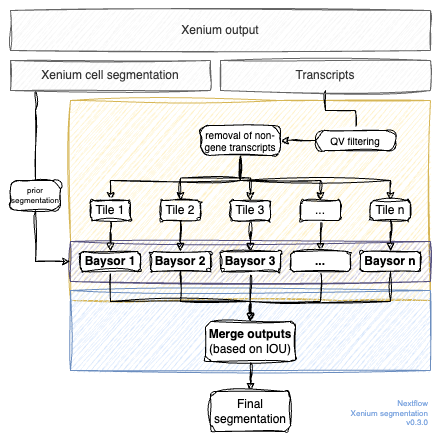

The diagram above was exported from draw.io. Its source (the exported page's mxGraphModel, read from the mxfile embedded in the PNG):
<mxGraphModel dx="1026" dy="688" grid="1" gridSize="10" guides="1" tooltips="1" connect="1" arrows="1" fold="1" page="1" pageScale="1" pageWidth="850" pageHeight="1100" math="0" shadow="0">
  <root>
    <mxCell id="0" />
    <mxCell id="1" parent="0" />
    <mxCell id="ApHshu2CtFQwiqSKJf33-71" value="" style="verticalLabelPosition=bottom;verticalAlign=top;html=1;shape=mxgraph.basic.polygon;polyCoords=[[0,0],[0.58,0],[1,0],[1,1],[0.75,1],[0.25,1],[0,1],[0,0.7]];polyline=0;fillColor=#fff2cc;strokeColor=#d6b656;sketch=1;curveFitting=1;jiggle=2;" parent="1" vertex="1">
      <mxGeometry x="90" y="130" width="360" height="200" as="geometry" />
    </mxCell>
    <mxCell id="ApHshu2CtFQwiqSKJf33-69" value="" style="rounded=0;whiteSpace=wrap;html=1;fillColor=#dae8fc;strokeColor=#6c8ebf;sketch=1;curveFitting=1;jiggle=2;" parent="1" vertex="1">
      <mxGeometry x="90" y="320" width="360" height="80" as="geometry" />
    </mxCell>
    <mxCell id="ApHshu2CtFQwiqSKJf33-45" value="" style="rounded=0;whiteSpace=wrap;html=1;fillColor=#d0cee2;strokeColor=#56517e;glass=0;shadow=0;sketch=1;curveFitting=1;jiggle=2;" parent="1" vertex="1">
      <mxGeometry x="90" y="271" width="360" height="40" as="geometry" />
    </mxCell>
    <mxCell id="ApHshu2CtFQwiqSKJf33-1" value="Xenium output" style="rounded=0;whiteSpace=wrap;html=1;fillColor=#f5f5f5;fontColor=#333333;strokeColor=#666666;sketch=1;curveFitting=1;jiggle=2;" parent="1" vertex="1">
      <mxGeometry x="30" y="40" width="420" height="40" as="geometry" />
    </mxCell>
    <mxCell id="ApHshu2CtFQwiqSKJf33-24" style="edgeStyle=orthogonalEdgeStyle;rounded=0;orthogonalLoop=1;jettySize=auto;html=1;entryX=0.5;entryY=0;entryDx=0;entryDy=0;endArrow=none;endFill=0;sketch=1;curveFitting=1;jiggle=2;" parent="1" source="ApHshu2CtFQwiqSKJf33-3" target="ApHshu2CtFQwiqSKJf33-13" edge="1">
      <mxGeometry relative="1" as="geometry" />
    </mxCell>
    <mxCell id="ApHshu2CtFQwiqSKJf33-3" value="Transcripts" style="rounded=0;whiteSpace=wrap;html=1;fillColor=#f5f5f5;fontColor=#333333;strokeColor=#666666;sketch=1;curveFitting=1;jiggle=2;" parent="1" vertex="1">
      <mxGeometry x="240" y="90" width="210" height="30" as="geometry" />
    </mxCell>
    <mxCell id="ApHshu2CtFQwiqSKJf33-43" style="edgeStyle=orthogonalEdgeStyle;rounded=0;orthogonalLoop=1;jettySize=auto;html=1;endArrow=none;endFill=0;sketch=1;curveFitting=1;jiggle=2;" parent="1" source="nKfHGIvUM6tHOu13Bus4-1" target="ApHshu2CtFQwiqSKJf33-42" edge="1">
      <mxGeometry relative="1" as="geometry">
        <mxPoint x="55" y="140" as="sourcePoint" />
        <Array as="points">
          <mxPoint x="55" y="140" />
          <mxPoint x="55" y="140" />
        </Array>
      </mxGeometry>
    </mxCell>
    <mxCell id="nKfHGIvUM6tHOu13Bus4-2" style="edgeStyle=orthogonalEdgeStyle;rounded=0;sketch=1;hachureGap=4;jiggle=2;curveFitting=1;orthogonalLoop=1;jettySize=auto;html=1;fontFamily=Architects Daughter;fontSource=https%3A%2F%2Ffonts.googleapis.com%2Fcss%3Ffamily%3DArchitects%2BDaughter;" edge="1" parent="1" source="ApHshu2CtFQwiqSKJf33-13" target="ApHshu2CtFQwiqSKJf33-14">
      <mxGeometry relative="1" as="geometry" />
    </mxCell>
    <mxCell id="ApHshu2CtFQwiqSKJf33-13" value="QV filtering" style="rounded=1;whiteSpace=wrap;html=1;arcSize=50;fontSize=10;sketch=1;curveFitting=1;jiggle=2;" parent="1" vertex="1">
      <mxGeometry x="335" y="160" width="80" height="20" as="geometry" />
    </mxCell>
    <mxCell id="nKfHGIvUM6tHOu13Bus4-3" style="edgeStyle=orthogonalEdgeStyle;rounded=0;sketch=1;hachureGap=4;jiggle=2;curveFitting=1;orthogonalLoop=1;jettySize=auto;html=1;fontFamily=Architects Daughter;fontSource=https%3A%2F%2Ffonts.googleapis.com%2Fcss%3Ffamily%3DArchitects%2BDaughter;" edge="1" parent="1" source="ApHshu2CtFQwiqSKJf33-14" target="ApHshu2CtFQwiqSKJf33-26">
      <mxGeometry relative="1" as="geometry">
        <Array as="points">
          <mxPoint x="260" y="210" />
          <mxPoint x="130" y="210" />
        </Array>
      </mxGeometry>
    </mxCell>
    <mxCell id="nKfHGIvUM6tHOu13Bus4-4" style="edgeStyle=orthogonalEdgeStyle;rounded=0;sketch=1;hachureGap=4;jiggle=2;curveFitting=1;orthogonalLoop=1;jettySize=auto;html=1;fontFamily=Architects Daughter;fontSource=https%3A%2F%2Ffonts.googleapis.com%2Fcss%3Ffamily%3DArchitects%2BDaughter;" edge="1" parent="1" source="ApHshu2CtFQwiqSKJf33-14" target="ApHshu2CtFQwiqSKJf33-27">
      <mxGeometry relative="1" as="geometry" />
    </mxCell>
    <mxCell id="nKfHGIvUM6tHOu13Bus4-5" style="edgeStyle=orthogonalEdgeStyle;rounded=0;sketch=1;hachureGap=4;jiggle=2;curveFitting=1;orthogonalLoop=1;jettySize=auto;html=1;fontFamily=Architects Daughter;fontSource=https%3A%2F%2Ffonts.googleapis.com%2Fcss%3Ffamily%3DArchitects%2BDaughter;" edge="1" parent="1" source="ApHshu2CtFQwiqSKJf33-14" target="ApHshu2CtFQwiqSKJf33-28">
      <mxGeometry relative="1" as="geometry" />
    </mxCell>
    <mxCell id="nKfHGIvUM6tHOu13Bus4-6" style="edgeStyle=orthogonalEdgeStyle;rounded=0;sketch=1;hachureGap=4;jiggle=2;curveFitting=1;orthogonalLoop=1;jettySize=auto;html=1;fontFamily=Architects Daughter;fontSource=https%3A%2F%2Ffonts.googleapis.com%2Fcss%3Ffamily%3DArchitects%2BDaughter;" edge="1" parent="1" source="ApHshu2CtFQwiqSKJf33-14" target="ApHshu2CtFQwiqSKJf33-29">
      <mxGeometry relative="1" as="geometry">
        <Array as="points">
          <mxPoint x="260" y="210" />
          <mxPoint x="340" y="210" />
        </Array>
      </mxGeometry>
    </mxCell>
    <mxCell id="nKfHGIvUM6tHOu13Bus4-7" style="edgeStyle=orthogonalEdgeStyle;rounded=0;sketch=1;hachureGap=4;jiggle=2;curveFitting=1;orthogonalLoop=1;jettySize=auto;html=1;fontFamily=Architects Daughter;fontSource=https%3A%2F%2Ffonts.googleapis.com%2Fcss%3Ffamily%3DArchitects%2BDaughter;" edge="1" parent="1" source="ApHshu2CtFQwiqSKJf33-14" target="ApHshu2CtFQwiqSKJf33-30">
      <mxGeometry relative="1" as="geometry">
        <Array as="points">
          <mxPoint x="260" y="210" />
          <mxPoint x="410" y="210" />
        </Array>
      </mxGeometry>
    </mxCell>
    <mxCell id="ApHshu2CtFQwiqSKJf33-14" value="removal of non-gene transcripts" style="rounded=1;whiteSpace=wrap;html=1;arcSize=30;fontSize=10;sketch=1;curveFitting=1;jiggle=2;" parent="1" vertex="1">
      <mxGeometry x="220" y="155" width="80" height="30" as="geometry" />
    </mxCell>
    <mxCell id="ApHshu2CtFQwiqSKJf33-46" style="edgeStyle=orthogonalEdgeStyle;rounded=0;orthogonalLoop=1;jettySize=auto;html=1;entryX=0.5;entryY=0;entryDx=0;entryDy=0;endArrow=block;endFill=1;sketch=1;curveFitting=1;jiggle=2;" parent="1" source="ApHshu2CtFQwiqSKJf33-26" target="ApHshu2CtFQwiqSKJf33-36" edge="1">
      <mxGeometry relative="1" as="geometry" />
    </mxCell>
    <mxCell id="ApHshu2CtFQwiqSKJf33-26" value="Tile 1" style="rounded=1;whiteSpace=wrap;html=1;sketch=1;curveFitting=1;jiggle=2;" parent="1" vertex="1">
      <mxGeometry x="110" y="230" width="40" height="20" as="geometry" />
    </mxCell>
    <mxCell id="ApHshu2CtFQwiqSKJf33-47" style="edgeStyle=orthogonalEdgeStyle;rounded=0;orthogonalLoop=1;jettySize=auto;html=1;entryX=0.5;entryY=0;entryDx=0;entryDy=0;endArrow=block;endFill=1;sketch=1;curveFitting=1;jiggle=2;" parent="1" source="ApHshu2CtFQwiqSKJf33-27" target="ApHshu2CtFQwiqSKJf33-37" edge="1">
      <mxGeometry relative="1" as="geometry" />
    </mxCell>
    <mxCell id="ApHshu2CtFQwiqSKJf33-27" value="Tile 2" style="rounded=1;whiteSpace=wrap;html=1;sketch=1;curveFitting=1;jiggle=2;" parent="1" vertex="1">
      <mxGeometry x="180" y="230" width="40" height="20" as="geometry" />
    </mxCell>
    <mxCell id="ApHshu2CtFQwiqSKJf33-48" style="edgeStyle=orthogonalEdgeStyle;rounded=0;orthogonalLoop=1;jettySize=auto;html=1;entryX=0.5;entryY=0;entryDx=0;entryDy=0;endArrow=block;endFill=1;sketch=1;curveFitting=1;jiggle=2;" parent="1" source="ApHshu2CtFQwiqSKJf33-28" target="ApHshu2CtFQwiqSKJf33-38" edge="1">
      <mxGeometry relative="1" as="geometry" />
    </mxCell>
    <mxCell id="ApHshu2CtFQwiqSKJf33-28" value="Tile 3" style="rounded=1;whiteSpace=wrap;html=1;sketch=1;curveFitting=1;jiggle=2;" parent="1" vertex="1">
      <mxGeometry x="250" y="230" width="40" height="20" as="geometry" />
    </mxCell>
    <mxCell id="ApHshu2CtFQwiqSKJf33-49" style="edgeStyle=orthogonalEdgeStyle;rounded=0;orthogonalLoop=1;jettySize=auto;html=1;entryX=0.5;entryY=0;entryDx=0;entryDy=0;endArrow=block;endFill=1;sketch=1;curveFitting=1;jiggle=2;" parent="1" source="ApHshu2CtFQwiqSKJf33-29" target="ApHshu2CtFQwiqSKJf33-39" edge="1">
      <mxGeometry relative="1" as="geometry" />
    </mxCell>
    <mxCell id="ApHshu2CtFQwiqSKJf33-29" value="..." style="rounded=1;whiteSpace=wrap;html=1;sketch=1;curveFitting=1;jiggle=2;" parent="1" vertex="1">
      <mxGeometry x="320" y="230" width="40" height="20" as="geometry" />
    </mxCell>
    <mxCell id="ApHshu2CtFQwiqSKJf33-50" style="edgeStyle=orthogonalEdgeStyle;rounded=0;orthogonalLoop=1;jettySize=auto;html=1;entryX=0.5;entryY=0;entryDx=0;entryDy=0;endArrow=block;endFill=1;sketch=1;curveFitting=1;jiggle=2;" parent="1" source="ApHshu2CtFQwiqSKJf33-30" target="ApHshu2CtFQwiqSKJf33-40" edge="1">
      <mxGeometry relative="1" as="geometry" />
    </mxCell>
    <mxCell id="ApHshu2CtFQwiqSKJf33-30" value="Tile n" style="rounded=1;whiteSpace=wrap;html=1;sketch=1;curveFitting=1;jiggle=2;" parent="1" vertex="1">
      <mxGeometry x="390" y="230" width="40" height="20" as="geometry" />
    </mxCell>
    <mxCell id="ApHshu2CtFQwiqSKJf33-54" style="edgeStyle=orthogonalEdgeStyle;rounded=0;orthogonalLoop=1;jettySize=auto;html=1;entryX=0.5;entryY=0;entryDx=0;entryDy=0;endArrow=block;endFill=1;sketch=1;curveFitting=1;jiggle=2;" parent="1" source="ApHshu2CtFQwiqSKJf33-36" target="ApHshu2CtFQwiqSKJf33-51" edge="1">
      <mxGeometry relative="1" as="geometry">
        <Array as="points">
          <mxPoint x="130" y="331" />
          <mxPoint x="270" y="331" />
        </Array>
      </mxGeometry>
    </mxCell>
    <mxCell id="ApHshu2CtFQwiqSKJf33-36" value="Baysor 1" style="rounded=1;whiteSpace=wrap;html=1;fontStyle=1;sketch=1;curveFitting=1;jiggle=2;" parent="1" vertex="1">
      <mxGeometry x="100" y="281" width="60" height="20" as="geometry" />
    </mxCell>
    <mxCell id="ApHshu2CtFQwiqSKJf33-55" style="edgeStyle=orthogonalEdgeStyle;rounded=0;orthogonalLoop=1;jettySize=auto;html=1;entryX=0.5;entryY=0;entryDx=0;entryDy=0;endArrow=block;endFill=1;sketch=1;curveFitting=1;jiggle=2;" parent="1" source="ApHshu2CtFQwiqSKJf33-37" target="ApHshu2CtFQwiqSKJf33-51" edge="1">
      <mxGeometry relative="1" as="geometry">
        <Array as="points">
          <mxPoint x="200" y="331" />
          <mxPoint x="270" y="331" />
        </Array>
      </mxGeometry>
    </mxCell>
    <mxCell id="ApHshu2CtFQwiqSKJf33-37" value="Baysor 2" style="rounded=1;whiteSpace=wrap;html=1;fontStyle=1;sketch=1;curveFitting=1;jiggle=2;" parent="1" vertex="1">
      <mxGeometry x="170" y="281" width="60" height="20" as="geometry" />
    </mxCell>
    <mxCell id="ApHshu2CtFQwiqSKJf33-56" style="edgeStyle=orthogonalEdgeStyle;rounded=0;orthogonalLoop=1;jettySize=auto;html=1;entryX=0.5;entryY=0;entryDx=0;entryDy=0;endArrow=block;endFill=1;sketch=1;curveFitting=1;jiggle=2;" parent="1" source="ApHshu2CtFQwiqSKJf33-38" target="ApHshu2CtFQwiqSKJf33-51" edge="1">
      <mxGeometry relative="1" as="geometry">
        <Array as="points">
          <mxPoint x="270" y="341" />
          <mxPoint x="270" y="341" />
        </Array>
      </mxGeometry>
    </mxCell>
    <mxCell id="ApHshu2CtFQwiqSKJf33-38" value="Baysor 3" style="rounded=1;whiteSpace=wrap;html=1;fontStyle=1;sketch=1;curveFitting=1;jiggle=2;" parent="1" vertex="1">
      <mxGeometry x="240" y="281" width="60" height="20" as="geometry" />
    </mxCell>
    <mxCell id="ApHshu2CtFQwiqSKJf33-57" style="edgeStyle=orthogonalEdgeStyle;rounded=0;orthogonalLoop=1;jettySize=auto;html=1;entryX=0.5;entryY=0;entryDx=0;entryDy=0;endArrow=block;endFill=1;sketch=1;curveFitting=1;jiggle=2;" parent="1" source="ApHshu2CtFQwiqSKJf33-39" target="ApHshu2CtFQwiqSKJf33-51" edge="1">
      <mxGeometry relative="1" as="geometry">
        <Array as="points">
          <mxPoint x="340" y="331" />
          <mxPoint x="270" y="331" />
        </Array>
      </mxGeometry>
    </mxCell>
    <mxCell id="ApHshu2CtFQwiqSKJf33-39" value="..." style="rounded=1;whiteSpace=wrap;html=1;fontStyle=1;sketch=1;curveFitting=1;jiggle=2;" parent="1" vertex="1">
      <mxGeometry x="310" y="281" width="60" height="20" as="geometry" />
    </mxCell>
    <mxCell id="ApHshu2CtFQwiqSKJf33-58" style="edgeStyle=orthogonalEdgeStyle;rounded=0;orthogonalLoop=1;jettySize=auto;html=1;entryX=0.5;entryY=0;entryDx=0;entryDy=0;endArrow=block;endFill=1;sketch=1;curveFitting=1;jiggle=2;" parent="1" source="ApHshu2CtFQwiqSKJf33-40" target="ApHshu2CtFQwiqSKJf33-51" edge="1">
      <mxGeometry relative="1" as="geometry">
        <Array as="points">
          <mxPoint x="410" y="331" />
          <mxPoint x="270" y="331" />
        </Array>
      </mxGeometry>
    </mxCell>
    <mxCell id="ApHshu2CtFQwiqSKJf33-40" value="Baysor n" style="rounded=1;whiteSpace=wrap;html=1;fontStyle=1;sketch=1;curveFitting=1;jiggle=2;" parent="1" vertex="1">
      <mxGeometry x="380" y="281" width="60" height="20" as="geometry" />
    </mxCell>
    <mxCell id="ApHshu2CtFQwiqSKJf33-70" style="edgeStyle=orthogonalEdgeStyle;rounded=0;orthogonalLoop=1;jettySize=auto;html=1;entryX=0;entryY=0.5;entryDx=0;entryDy=0;sketch=1;curveFitting=1;jiggle=2;" parent="1" source="ApHshu2CtFQwiqSKJf33-42" target="ApHshu2CtFQwiqSKJf33-45" edge="1">
      <mxGeometry relative="1" as="geometry">
        <Array as="points">
          <mxPoint x="55" y="291" />
        </Array>
      </mxGeometry>
    </mxCell>
    <mxCell id="ApHshu2CtFQwiqSKJf33-42" value="prior segmentation" style="rounded=1;whiteSpace=wrap;html=1;arcSize=28;fontSize=8;sketch=1;curveFitting=1;jiggle=2;" parent="1" vertex="1">
      <mxGeometry x="30" y="210" width="50" height="30" as="geometry" />
    </mxCell>
    <mxCell id="ApHshu2CtFQwiqSKJf33-60" style="edgeStyle=orthogonalEdgeStyle;rounded=0;orthogonalLoop=1;jettySize=auto;html=1;endArrow=block;endFill=1;sketch=1;curveFitting=1;jiggle=2;" parent="1" source="ApHshu2CtFQwiqSKJf33-51" target="ApHshu2CtFQwiqSKJf33-59" edge="1">
      <mxGeometry relative="1" as="geometry" />
    </mxCell>
    <mxCell id="ApHshu2CtFQwiqSKJf33-51" value="&lt;b&gt;Merge outputs &lt;/b&gt;(based on IOU)" style="rounded=1;whiteSpace=wrap;html=1;arcSize=14;sketch=1;curveFitting=1;jiggle=2;" parent="1" vertex="1">
      <mxGeometry x="225" y="351" width="90" height="40" as="geometry" />
    </mxCell>
    <mxCell id="ApHshu2CtFQwiqSKJf33-59" value="Final segmentation" style="rounded=1;whiteSpace=wrap;html=1;sketch=1;curveFitting=1;jiggle=2;" parent="1" vertex="1">
      <mxGeometry x="230" y="421" width="80" height="40" as="geometry" />
    </mxCell>
    <mxCell id="ApHshu2CtFQwiqSKJf33-76" value="&lt;br style=&quot;font-size: 8px;&quot;&gt;Nextflow&lt;br&gt;Xenium segmentation&lt;br style=&quot;font-size: 8px;&quot;&gt;v0.3.0" style="rounded=0;whiteSpace=wrap;html=1;align=right;verticalAlign=bottom;fillColor=none;strokeColor=none;fontSize=8;fontColor=#7EA6E0;sketch=1;curveFitting=1;jiggle=2;" parent="1" vertex="1">
      <mxGeometry x="330" y="421" width="120" height="39" as="geometry" />
    </mxCell>
    <mxCell id="nKfHGIvUM6tHOu13Bus4-1" value="Xenium cell segmentation" style="rounded=0;whiteSpace=wrap;html=1;fillColor=#f5f5f5;fontColor=#333333;strokeColor=#666666;sketch=1;curveFitting=1;jiggle=2;" vertex="1" parent="1">
      <mxGeometry x="30" y="90" width="200" height="30" as="geometry" />
    </mxCell>
  </root>
</mxGraphModel>